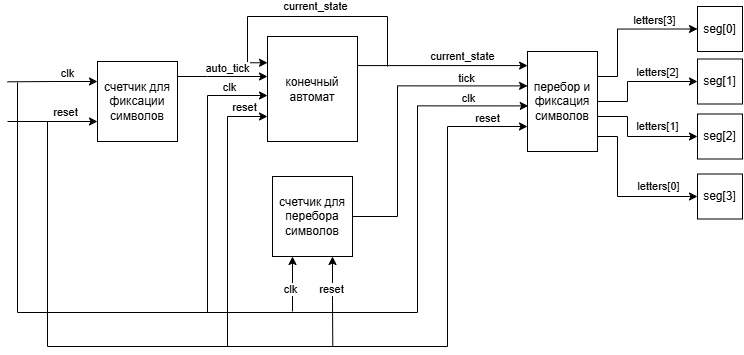

The diagram above was exported from draw.io. Its source (the exported page's mxGraphModel, read from the mxfile embedded in the PNG):
<mxGraphModel dx="1137" dy="641" grid="1" gridSize="10" guides="1" tooltips="1" connect="1" arrows="1" fold="1" page="1" pageScale="1" pageWidth="827" pageHeight="1169" math="0" shadow="0">
  <root>
    <mxCell id="0" />
    <mxCell id="1" parent="0" />
    <mxCell id="Zl4Cl6J-Uno9rFxsymXu-29" edge="1" parent="1" source="Zl4Cl6J-Uno9rFxsymXu-2" style="edgeStyle=orthogonalEdgeStyle;rounded=0;orthogonalLoop=1;jettySize=auto;html=1;exitX=0.75;exitY=1;exitDx=0;exitDy=0;startArrow=classic;startFill=1;endArrow=none;endFill=0;">
      <mxGeometry relative="1" as="geometry">
        <mxPoint x="335.2857142857142" y="510" as="targetPoint" />
      </mxGeometry>
    </mxCell>
    <mxCell id="Zl4Cl6J-Uno9rFxsymXu-32" connectable="0" parent="Zl4Cl6J-Uno9rFxsymXu-29" style="edgeLabel;html=1;align=center;verticalAlign=middle;resizable=0;points=[];" value="reset" vertex="1">
      <mxGeometry relative="1" x="-0.2804" y="-1" as="geometry">
        <mxPoint as="offset" />
      </mxGeometry>
    </mxCell>
    <mxCell id="Zl4Cl6J-Uno9rFxsymXu-30" edge="1" parent="1" source="Zl4Cl6J-Uno9rFxsymXu-2" style="edgeStyle=orthogonalEdgeStyle;rounded=0;orthogonalLoop=1;jettySize=auto;html=1;exitX=0.25;exitY=1;exitDx=0;exitDy=0;startArrow=classic;startFill=1;endArrow=none;endFill=0;">
      <mxGeometry relative="1" as="geometry">
        <mxPoint x="295" y="425" as="sourcePoint" />
        <mxPoint x="295" y="475" as="targetPoint" />
      </mxGeometry>
    </mxCell>
    <mxCell id="Zl4Cl6J-Uno9rFxsymXu-31" connectable="0" parent="Zl4Cl6J-Uno9rFxsymXu-30" style="edgeLabel;html=1;align=center;verticalAlign=middle;resizable=0;points=[];" value="clk" vertex="1">
      <mxGeometry relative="1" x="0.1813" y="-2" as="geometry">
        <mxPoint as="offset" />
      </mxGeometry>
    </mxCell>
    <mxCell id="Zl4Cl6J-Uno9rFxsymXu-37" edge="1" parent="1" source="Zl4Cl6J-Uno9rFxsymXu-2" style="edgeStyle=orthogonalEdgeStyle;rounded=0;orthogonalLoop=1;jettySize=auto;html=1;entryX=0.001;entryY=0.344;entryDx=0;entryDy=0;entryPerimeter=0;" target="Zl4Cl6J-Uno9rFxsymXu-39">
      <mxGeometry relative="1" as="geometry">
        <Array as="points">
          <mxPoint x="400" y="380" />
          <mxPoint x="400" y="249" />
        </Array>
        <mxPoint x="520" y="255" as="targetPoint" />
      </mxGeometry>
    </mxCell>
    <mxCell id="Zl4Cl6J-Uno9rFxsymXu-38" connectable="0" parent="Zl4Cl6J-Uno9rFxsymXu-37" style="edgeLabel;html=1;align=center;verticalAlign=middle;resizable=0;points=[];" value="tick" vertex="1">
      <mxGeometry relative="1" x="0.6019" as="geometry">
        <mxPoint y="-8" as="offset" />
      </mxGeometry>
    </mxCell>
    <mxCell id="Zl4Cl6J-Uno9rFxsymXu-2" parent="1" style="whiteSpace=wrap;html=1;aspect=fixed;" value="счетчик для перебора символов" vertex="1">
      <mxGeometry height="80" width="80" x="275" y="340" as="geometry" />
    </mxCell>
    <mxCell id="Zl4Cl6J-Uno9rFxsymXu-16" edge="1" parent="1" source="Zl4Cl6J-Uno9rFxsymXu-3" style="edgeStyle=orthogonalEdgeStyle;rounded=0;orthogonalLoop=1;jettySize=auto;html=1;exitX=0;exitY=0.75;exitDx=0;exitDy=0;startArrow=classic;startFill=1;endArrow=none;endFill=0;">
      <mxGeometry relative="1" as="geometry">
        <mxPoint x="10" y="285" as="targetPoint" />
      </mxGeometry>
    </mxCell>
    <mxCell id="Zl4Cl6J-Uno9rFxsymXu-18" connectable="0" parent="Zl4Cl6J-Uno9rFxsymXu-16" style="edgeLabel;html=1;align=center;verticalAlign=middle;resizable=0;points=[];" value="reset" vertex="1">
      <mxGeometry relative="1" x="-0.2296" y="-3" as="geometry">
        <mxPoint x="2" y="-6" as="offset" />
      </mxGeometry>
    </mxCell>
    <mxCell id="Zl4Cl6J-Uno9rFxsymXu-19" edge="1" parent="1" source="Zl4Cl6J-Uno9rFxsymXu-3" style="edgeStyle=orthogonalEdgeStyle;rounded=0;orthogonalLoop=1;jettySize=auto;html=1;exitX=0;exitY=0.25;exitDx=0;exitDy=0;startArrow=classic;startFill=1;endArrow=none;endFill=0;">
      <mxGeometry relative="1" as="geometry">
        <mxPoint x="10" y="245.33333333333337" as="targetPoint" />
      </mxGeometry>
    </mxCell>
    <mxCell id="Zl4Cl6J-Uno9rFxsymXu-20" connectable="0" parent="Zl4Cl6J-Uno9rFxsymXu-19" style="edgeLabel;html=1;align=center;verticalAlign=middle;resizable=0;points=[];" value="clk" vertex="1">
      <mxGeometry relative="1" x="-0.1218" y="-1" as="geometry">
        <mxPoint x="10" y="-7" as="offset" />
      </mxGeometry>
    </mxCell>
    <mxCell id="Zl4Cl6J-Uno9rFxsymXu-3" parent="1" style="whiteSpace=wrap;html=1;aspect=fixed;" value="счетчик для фиксации символов" vertex="1">
      <mxGeometry height="80" width="80" x="100" y="225" as="geometry" />
    </mxCell>
    <mxCell id="Zl4Cl6J-Uno9rFxsymXu-22" edge="1" parent="1" source="Zl4Cl6J-Uno9rFxsymXu-12" style="edgeStyle=orthogonalEdgeStyle;rounded=0;orthogonalLoop=1;jettySize=auto;html=1;startArrow=classic;startFill=1;endArrow=none;endFill=0;">
      <mxGeometry relative="1" as="geometry">
        <Array as="points">
          <mxPoint x="210" y="259" />
        </Array>
        <mxPoint x="260.18000000000006" y="296.1" as="sourcePoint" />
        <mxPoint x="210" y="476" as="targetPoint" />
      </mxGeometry>
    </mxCell>
    <mxCell id="Zl4Cl6J-Uno9rFxsymXu-23" connectable="0" parent="Zl4Cl6J-Uno9rFxsymXu-22" style="edgeLabel;html=1;align=center;verticalAlign=middle;resizable=0;points=[];" value="clk" vertex="1">
      <mxGeometry relative="1" x="-0.7892" as="geometry">
        <mxPoint x="-9" y="-8" as="offset" />
      </mxGeometry>
    </mxCell>
    <mxCell id="Zl4Cl6J-Uno9rFxsymXu-24" edge="1" parent="1" source="Zl4Cl6J-Uno9rFxsymXu-12" style="edgeStyle=orthogonalEdgeStyle;rounded=0;orthogonalLoop=1;jettySize=auto;html=1;startArrow=classic;startFill=1;endArrow=none;endFill=0;">
      <mxGeometry relative="1" as="geometry">
        <Array as="points">
          <mxPoint x="230" y="280" />
          <mxPoint x="230" y="510" />
        </Array>
        <mxPoint x="230" y="510" as="targetPoint" />
      </mxGeometry>
    </mxCell>
    <mxCell id="Zl4Cl6J-Uno9rFxsymXu-26" connectable="0" parent="Zl4Cl6J-Uno9rFxsymXu-24" style="edgeLabel;html=1;align=center;verticalAlign=middle;resizable=0;points=[];" value="reset" vertex="1">
      <mxGeometry relative="1" x="-0.8412" y="1" as="geometry">
        <mxPoint x="-2" y="-10" as="offset" />
      </mxGeometry>
    </mxCell>
    <mxCell id="Zl4Cl6J-Uno9rFxsymXu-33" edge="1" parent="1" source="Zl4Cl6J-Uno9rFxsymXu-12" style="edgeStyle=orthogonalEdgeStyle;rounded=0;orthogonalLoop=1;jettySize=auto;html=1;entryX=0.001;entryY=0.141;entryDx=0;entryDy=0;entryPerimeter=0;" target="Zl4Cl6J-Uno9rFxsymXu-39">
      <mxGeometry relative="1" as="geometry">
        <Array as="points">
          <mxPoint x="530" y="230" />
        </Array>
        <mxPoint x="520" y="232.5" as="targetPoint" />
      </mxGeometry>
    </mxCell>
    <mxCell id="Zl4Cl6J-Uno9rFxsymXu-34" connectable="0" parent="Zl4Cl6J-Uno9rFxsymXu-33" style="edgeLabel;html=1;align=center;verticalAlign=middle;resizable=0;points=[];" value="current_state" vertex="1">
      <mxGeometry relative="1" x="-0.2091" y="-1" as="geometry">
        <mxPoint x="37" y="-11" as="offset" />
      </mxGeometry>
    </mxCell>
    <mxCell id="Zl4Cl6J-Uno9rFxsymXu-35" edge="1" parent="1" source="Zl4Cl6J-Uno9rFxsymXu-12" style="edgeStyle=orthogonalEdgeStyle;rounded=0;orthogonalLoop=1;jettySize=auto;html=1;exitX=0;exitY=0.25;exitDx=0;exitDy=0;startArrow=classic;startFill=1;endArrow=none;endFill=0;">
      <mxGeometry relative="1" as="geometry">
        <Array as="points">
          <mxPoint x="250" y="226" />
          <mxPoint x="250" y="180" />
          <mxPoint x="390" y="180" />
        </Array>
        <mxPoint x="390" y="230" as="targetPoint" />
      </mxGeometry>
    </mxCell>
    <mxCell id="Zl4Cl6J-Uno9rFxsymXu-36" connectable="0" parent="Zl4Cl6J-Uno9rFxsymXu-35" style="edgeLabel;html=1;align=center;verticalAlign=middle;resizable=0;points=[];" value="current_state" vertex="1">
      <mxGeometry relative="1" x="0.0203" y="2" as="geometry">
        <mxPoint x="3" y="-8" as="offset" />
      </mxGeometry>
    </mxCell>
    <mxCell id="Zl4Cl6J-Uno9rFxsymXu-12" parent="1" style="rounded=0;whiteSpace=wrap;html=1;" value="конечный автомат" vertex="1">
      <mxGeometry height="105" width="90" x="270" y="200" as="geometry" />
    </mxCell>
    <mxCell id="Zl4Cl6J-Uno9rFxsymXu-13" edge="1" parent="1" source="Zl4Cl6J-Uno9rFxsymXu-3" style="edgeStyle=orthogonalEdgeStyle;rounded=0;orthogonalLoop=1;jettySize=auto;html=1;">
      <mxGeometry relative="1" as="geometry">
        <Array as="points">
          <mxPoint x="210" y="240" />
          <mxPoint x="210" y="240" />
        </Array>
        <mxPoint x="270" y="240" as="targetPoint" />
      </mxGeometry>
    </mxCell>
    <mxCell id="Zl4Cl6J-Uno9rFxsymXu-14" connectable="0" parent="Zl4Cl6J-Uno9rFxsymXu-13" style="edgeLabel;html=1;align=center;verticalAlign=middle;resizable=0;points=[];" value="auto_tick" vertex="1">
      <mxGeometry relative="1" x="0.6274" as="geometry">
        <mxPoint x="-24" y="-8" as="offset" />
      </mxGeometry>
    </mxCell>
    <mxCell id="Zl4Cl6J-Uno9rFxsymXu-17" edge="1" parent="1" style="endArrow=classic;html=1;rounded=0;edgeStyle=orthogonalEdgeStyle;entryX=0;entryY=0.75;entryDx=0;entryDy=0;" target="Zl4Cl6J-Uno9rFxsymXu-39" value="">
      <mxGeometry height="50" relative="1" width="50" as="geometry">
        <Array as="points">
          <mxPoint x="50" y="510" />
          <mxPoint x="450" y="510" />
          <mxPoint x="450" y="290" />
        </Array>
        <mxPoint x="50" y="285" as="sourcePoint" />
        <mxPoint x="518.02" y="295.2299999999999" as="targetPoint" />
      </mxGeometry>
    </mxCell>
    <mxCell id="Zl4Cl6J-Uno9rFxsymXu-40" connectable="0" parent="Zl4Cl6J-Uno9rFxsymXu-17" style="edgeLabel;html=1;align=center;verticalAlign=middle;resizable=0;points=[];" value="reset" vertex="1">
      <mxGeometry relative="1" x="0.9065" y="1" as="geometry">
        <mxPoint x="3" y="-7" as="offset" />
      </mxGeometry>
    </mxCell>
    <mxCell id="Zl4Cl6J-Uno9rFxsymXu-21" edge="1" parent="1" style="endArrow=classic;html=1;rounded=0;edgeStyle=orthogonalEdgeStyle;entryX=0.011;entryY=0.544;entryDx=0;entryDy=0;entryPerimeter=0;" target="Zl4Cl6J-Uno9rFxsymXu-39" value="">
      <mxGeometry height="50" relative="1" width="50" as="geometry">
        <Array as="points">
          <mxPoint x="20" y="476" />
          <mxPoint x="420" y="476" />
          <mxPoint x="420" y="269" />
        </Array>
        <mxPoint x="20" y="246" as="sourcePoint" />
        <mxPoint x="520" y="277.5" as="targetPoint" />
      </mxGeometry>
    </mxCell>
    <mxCell id="Zl4Cl6J-Uno9rFxsymXu-41" connectable="0" parent="Zl4Cl6J-Uno9rFxsymXu-21" style="edgeLabel;html=1;align=center;verticalAlign=middle;resizable=0;points=[];" value="clk" vertex="1">
      <mxGeometry relative="1" x="0.8636" y="1" as="geometry">
        <mxPoint x="4" y="-7" as="offset" />
      </mxGeometry>
    </mxCell>
    <mxCell id="Zl4Cl6J-Uno9rFxsymXu-47" edge="1" parent="1" source="Zl4Cl6J-Uno9rFxsymXu-39" style="edgeStyle=orthogonalEdgeStyle;rounded=0;orthogonalLoop=1;jettySize=auto;html=1;exitX=1;exitY=0.25;exitDx=0;exitDy=0;entryX=0;entryY=0.5;entryDx=0;entryDy=0;" target="Zl4Cl6J-Uno9rFxsymXu-42">
      <mxGeometry relative="1" as="geometry">
        <Array as="points">
          <mxPoint x="620" y="240" />
          <mxPoint x="620" y="193" />
        </Array>
      </mxGeometry>
    </mxCell>
    <mxCell id="Zl4Cl6J-Uno9rFxsymXu-48" connectable="0" parent="Zl4Cl6J-Uno9rFxsymXu-47" style="edgeLabel;html=1;align=center;verticalAlign=middle;resizable=0;points=[];" value="letters[3]" vertex="1">
      <mxGeometry relative="1" x="0.4066" y="2" as="geometry">
        <mxPoint y="-7" as="offset" />
      </mxGeometry>
    </mxCell>
    <mxCell id="Zl4Cl6J-Uno9rFxsymXu-49" edge="1" parent="1" source="Zl4Cl6J-Uno9rFxsymXu-39" style="edgeStyle=orthogonalEdgeStyle;rounded=0;orthogonalLoop=1;jettySize=auto;html=1;entryX=0;entryY=0.5;entryDx=0;entryDy=0;" target="Zl4Cl6J-Uno9rFxsymXu-43">
      <mxGeometry relative="1" as="geometry">
        <Array as="points">
          <mxPoint x="630" y="265" />
          <mxPoint x="630" y="245" />
        </Array>
      </mxGeometry>
    </mxCell>
    <mxCell id="Zl4Cl6J-Uno9rFxsymXu-50" connectable="0" parent="Zl4Cl6J-Uno9rFxsymXu-49" style="edgeLabel;html=1;align=center;verticalAlign=middle;resizable=0;points=[];" value="letters[2]" vertex="1">
      <mxGeometry relative="1" x="0.3152" y="-1" as="geometry">
        <mxPoint y="-10" as="offset" />
      </mxGeometry>
    </mxCell>
    <mxCell id="Zl4Cl6J-Uno9rFxsymXu-51" edge="1" parent="1" source="Zl4Cl6J-Uno9rFxsymXu-39" style="edgeStyle=orthogonalEdgeStyle;rounded=0;orthogonalLoop=1;jettySize=auto;html=1;exitX=1;exitY=0.75;exitDx=0;exitDy=0;entryX=0;entryY=0.5;entryDx=0;entryDy=0;" target="Zl4Cl6J-Uno9rFxsymXu-46">
      <mxGeometry relative="1" as="geometry">
        <Array as="points">
          <mxPoint x="600" y="300" />
          <mxPoint x="620" y="300" />
          <mxPoint x="620" y="360" />
        </Array>
      </mxGeometry>
    </mxCell>
    <mxCell id="Zl4Cl6J-Uno9rFxsymXu-52" connectable="0" parent="Zl4Cl6J-Uno9rFxsymXu-51" style="edgeLabel;html=1;align=center;verticalAlign=middle;resizable=0;points=[];" value="letters[0]" vertex="1">
      <mxGeometry relative="1" x="0.4538" as="geometry">
        <mxPoint x="7" y="-10" as="offset" />
      </mxGeometry>
    </mxCell>
    <mxCell id="Zl4Cl6J-Uno9rFxsymXu-53" edge="1" parent="1" source="Zl4Cl6J-Uno9rFxsymXu-39" style="edgeStyle=orthogonalEdgeStyle;rounded=0;orthogonalLoop=1;jettySize=auto;html=1;exitX=1;exitY=0.75;exitDx=0;exitDy=0;entryX=0;entryY=0.5;entryDx=0;entryDy=0;" target="Zl4Cl6J-Uno9rFxsymXu-45">
      <mxGeometry relative="1" as="geometry">
        <Array as="points">
          <mxPoint x="600" y="280" />
          <mxPoint x="630" y="280" />
          <mxPoint x="630" y="300" />
        </Array>
      </mxGeometry>
    </mxCell>
    <mxCell id="Zl4Cl6J-Uno9rFxsymXu-54" connectable="0" parent="Zl4Cl6J-Uno9rFxsymXu-53" style="edgeLabel;html=1;align=center;verticalAlign=middle;resizable=0;points=[];" value="letters[1]" vertex="1">
      <mxGeometry relative="1" x="0.3063" as="geometry">
        <mxPoint x="5" y="-10" as="offset" />
      </mxGeometry>
    </mxCell>
    <mxCell id="Zl4Cl6J-Uno9rFxsymXu-39" parent="1" style="rounded=0;whiteSpace=wrap;html=1;" value="перебор и фиксация символов" vertex="1">
      <mxGeometry height="100" width="70" x="530" y="215" as="geometry" />
    </mxCell>
    <mxCell id="Zl4Cl6J-Uno9rFxsymXu-42" parent="1" style="whiteSpace=wrap;html=1;aspect=fixed;" value="seg[0]" vertex="1">
      <mxGeometry height="45" width="45" x="700" y="170" as="geometry" />
    </mxCell>
    <mxCell id="Zl4Cl6J-Uno9rFxsymXu-43" parent="1" style="whiteSpace=wrap;html=1;aspect=fixed;" value="seg[1]" vertex="1">
      <mxGeometry height="45" width="45" x="700" y="222.5" as="geometry" />
    </mxCell>
    <mxCell id="Zl4Cl6J-Uno9rFxsymXu-45" parent="1" style="whiteSpace=wrap;html=1;aspect=fixed;" value="seg[2]" vertex="1">
      <mxGeometry height="45" width="45" x="700" y="277.5" as="geometry" />
    </mxCell>
    <mxCell id="Zl4Cl6J-Uno9rFxsymXu-46" parent="1" style="whiteSpace=wrap;html=1;aspect=fixed;" value="seg[3]" vertex="1">
      <mxGeometry height="45" width="45" x="700" y="337.5" as="geometry" />
    </mxCell>
  </root>
</mxGraphModel>